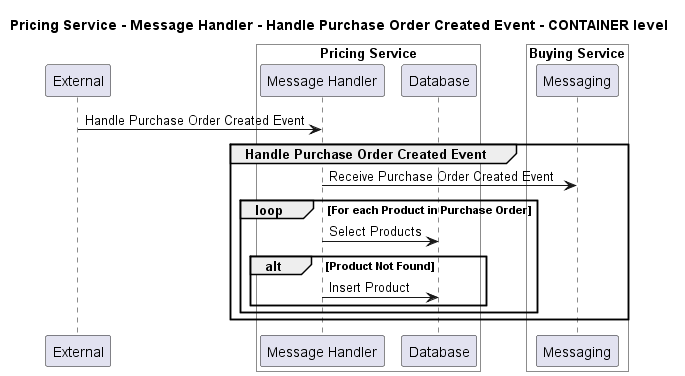

The diagram above was rendered by PlantUML. Its source (embedded in the PNG):
@startuml
!pragma layout smetana

title Pricing Service - Message Handler - Handle Purchase Order Created Event - CONTAINER level

participant "External" as C4InterFlow.SoftwareSystems.ExternalSystem

box "Pricing Service" #White
    participant "Message Handler" as ECommercePlatform.SoftwareSystems.PricingService.Containers.MessageHandler
    participant "Database" as ECommercePlatform.SoftwareSystems.PricingService.Containers.Database
end box


box "Buying Service" #White
    participant "Messaging" as ECommercePlatform.SoftwareSystems.BuyingService.Containers.Messaging
end box


C4InterFlow.SoftwareSystems.ExternalSystem -> ECommercePlatform.SoftwareSystems.PricingService.Containers.MessageHandler : Handle Purchase Order Created Event
group Handle Purchase Order Created Event
ECommercePlatform.SoftwareSystems.PricingService.Containers.MessageHandler -> ECommercePlatform.SoftwareSystems.BuyingService.Containers.Messaging : Receive Purchase Order Created Event
loop For each Product in Purchase Order
ECommercePlatform.SoftwareSystems.PricingService.Containers.MessageHandler -> ECommercePlatform.SoftwareSystems.PricingService.Containers.Database : Select Products
alt Product Not Found
ECommercePlatform.SoftwareSystems.PricingService.Containers.MessageHandler -> ECommercePlatform.SoftwareSystems.PricingService.Containers.Database : Insert Product
end
end
end


@enduml